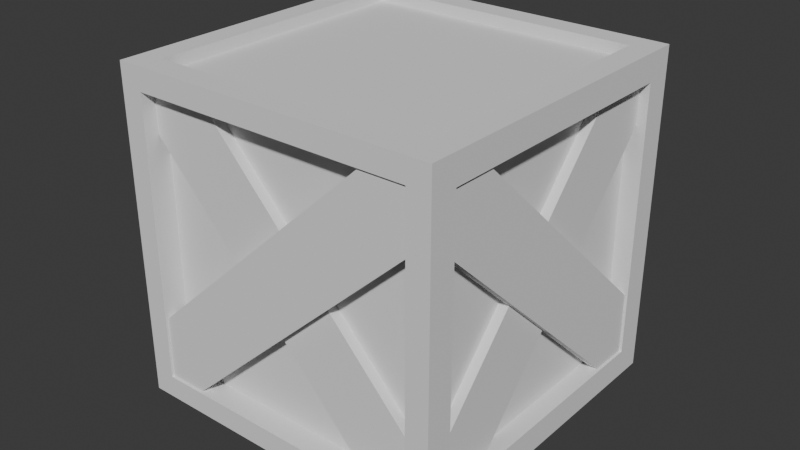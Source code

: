 # Source: Crate.blend  (saved by Blender 4.4.30; exported with 4.5.12 LTS)
import bpy
from mathutils import Matrix  # noqa: F401  (used for matrix-valued properties, if any)

bpy.ops.wm.read_factory_settings(use_empty=True)
scene = bpy.context.scene
scene.name = 'Scene'

# ---- collections
col_collection = bpy.data.collections.new('Collection'); scene.collection.children.link(col_collection)

# ---- world
world_world = bpy.data.worlds.new('World'); scene.world = world_world
world_world.use_nodes = True; world_world.node_tree.nodes.clear()
_N = world_world.node_tree.nodes; _L = world_world.node_tree.links
n0 = _N.new('ShaderNodeOutputWorld'); n0.name = 'World Output'; n0.location = (300, 300)
n1 = _N.new('ShaderNodeBackground'); n1.name = 'Background'; n1.location = (10, 300)
n1.inputs[0].default_value = (0.05088, 0.05088, 0.05088, 1.0)
_L.new(n1.outputs[0], n0.inputs[0])
n0.is_active_output = True
world_world.color = (0.05088, 0.05088, 0.05088)
world_world.sun_shadow_jitter_overblur = 0.0

# ---- meshes
me_cube_001 = bpy.data.meshes.new('Cube.001')
me_cube_001.from_pydata([(-0.375, -0.375, -0.375), (-0.375, -0.375, 0.375), (-0.375, 0.375, -0.375), (-0.375, 0.375, 0.375), (0.375, -0.375, -0.375), (0.375, -0.375, 0.375), (0.375, 0.375, -0.375), (0.375, 0.375, 0.375), (0.375, 0.3126, 0.3126), (0.375, 0.3126, -0.3126), (0.375, -0.3126, -0.3126), (0.375, -0.3126, 0.3126), (0.3313, 0.3126, 0.3126), (0.3313, 0.3126, -0.3126), (0.3313, -0.3126, -0.3126), (0.3313, -0.3126, 0.3126), (-0.3174, 0.375, 0.3174), (-0.3174, 0.375, -0.3174), (0.3174, 0.375, -0.3174), (0.3174, 0.375, 0.3174), (-0.3174, 0.3422, 0.3174), (-0.3174, 0.3422, -0.3174), (0.3174, 0.3422, -0.3174), (0.3174, 0.3422, 0.3174), (-0.3233, -0.375, -0.3233), (-0.3233, -0.375, 0.3233), (0.3233, -0.375, 0.3233), (0.3233, -0.375, -0.3233), (-0.3233, -0.3193, -0.3233), (-0.3233, -0.3193, 0.3233), (0.3233, -0.3193, 0.3233), (0.3233, -0.3193, -0.3233), (-0.375, 0.3214, -0.3214), (-0.375, -0.3214, -0.3214), (-0.375, -0.3214, 0.3214), (-0.375, 0.3214, 0.3214), (-0.334, 0.3214, -0.3214), (-0.334, -0.3214, -0.3214), (-0.334, -0.3214, 0.3214), (-0.334, 0.3214, 0.3214), (-0.3186, -0.3186, 0.375), (-0.3186, 0.3186, 0.375), (0.3186, 0.3186, 0.375), (0.3186, -0.3186, 0.375), (-0.3186, -0.3186, 0.3493), (-0.3186, 0.3186, 0.3493), (0.3186, 0.3186, 0.3493), (0.3186, -0.3186, 0.3493), (-0.3244, 0.3244, -0.375), (-0.3244, -0.3244, -0.375), (0.3244, 0.3244, -0.375), (0.3244, -0.3244, -0.375), (-0.3244, 0.3244, -0.3577), (-0.3244, -0.3244, -0.3577), (0.3244, 0.3244, -0.3577), (0.3244, -0.3244, -0.3577)], [], [(1, 3, 35, 34), (7, 6, 18, 19), (6, 7, 8, 9), (5, 1, 25, 26), (2, 6, 50, 48), (3, 1, 40, 41), (11, 10, 14, 15), (5, 4, 10, 11), (4, 6, 9, 10), (7, 5, 11, 8), (13, 12, 15, 14), (10, 9, 13, 14), (8, 11, 15, 12), (9, 8, 12, 13), (17, 16, 20, 21), (6, 2, 17, 18), (3, 7, 19, 16), (2, 3, 16, 17), (21, 20, 23, 22), (19, 18, 22, 23), (18, 17, 21, 22), (16, 19, 23, 20), (24, 27, 31, 28), (4, 5, 26, 27), (1, 0, 24, 25), (0, 4, 27, 24), (31, 30, 29, 28), (25, 24, 28, 29), (26, 25, 29, 30), (27, 26, 30, 31), (33, 34, 38, 37), (2, 0, 33, 32), (3, 2, 32, 35), (0, 1, 34, 33), (37, 38, 39, 36), (34, 35, 39, 38), (32, 33, 37, 36), (35, 32, 36, 39), (40, 43, 47, 44), (1, 5, 43, 40), (7, 3, 41, 42), (5, 7, 42, 43), (46, 45, 44, 47), (42, 41, 45, 46), (43, 42, 46, 47), (41, 40, 44, 45), (50, 51, 55, 54), (0, 2, 48, 49), (6, 4, 51, 50), (4, 0, 49, 51), (52, 54, 55, 53), (49, 48, 52, 53), (51, 49, 53, 55), (48, 50, 54, 52)])
_uv = me_cube_001.uv_layers.new(name='UVMap')
_uv.uv.foreach_set('vector', [0.875, 0.75, 0.875, 0.5, 0.875, 0.5, 0.875, 0.75, 0.625, 0.5, 0.375, 0.5, 0.375, 0.5, 0.625, 0.5, 0.375, 0.5, 0.625, 0.5, 0.625, 0.5, 0.375, 0.5, 0.625, 0.75, 0.875, 0.75, 0.875, 0.75, 0.625, 0.75, 0.125, 0.5, 0.375, 0.5, 0.375, 0.5, 0.125, 0.5, 0.875, 0.5, 0.875, 0.75, 0.875, 0.75, 0.875, 0.5, 0.625, 0.75, 0.375, 0.75, 0.375, 0.75, 0.625, 0.75, 0.625, 0.75, 0.375, 0.75, 0.375, 0.75, 0.625, 0.75, 0.375, 0.75, 0.375, 0.5, 0.375, 0.5, 0.375, 0.75, 0.625, 0.5, 0.625, 0.75, 0.625, 0.75, 0.625, 0.5, 0.375, 0.5, 0.625, 0.5, 0.625, 0.75, 0.375, 0.75, 0.375, 0.75, 0.375, 0.5, 0.375, 0.5, 0.375, 0.75, 0.625, 0.5, 0.625, 0.75, 0.625, 0.75, 0.625, 0.5, 0.375, 0.5, 0.625, 0.5, 0.625, 0.5, 0.375, 0.5, 0.375, 0.25, 0.625, 0.25, 0.625, 0.25, 0.375, 0.25, 0.375, 0.5, 0.125, 0.5, 0.125, 0.5, 0.375, 0.5, 0.875, 0.5, 0.625, 0.5, 0.625, 0.5, 0.875, 0.5, 0.375, 0.25, 0.625, 0.25, 0.625, 0.25, 0.375, 0.25, 0.375, 0.25, 0.625, 0.25, 0.625, 0.5, 0.375, 0.5, 0.625, 0.5, 0.375, 0.5, 0.375, 0.5, 0.625, 0.5, 0.375, 0.5, 0.125, 0.5, 0.125, 0.5, 0.375, 0.5, 0.875, 0.5, 0.625, 0.5, 0.625, 0.5, 0.875, 0.5, 0.125, 0.75, 0.375, 0.75, 0.375, 0.75, 0.125, 0.75, 0.375, 0.75, 0.625, 0.75, 0.625, 0.75, 0.375, 0.75, 0.625, 0.0, 0.375, 0.0, 0.375, 0.0, 0.625, 0.0, 0.125, 0.75, 0.375, 0.75, 0.375, 0.75, 0.125, 0.75, 0.375, 0.75, 0.625, 0.75, 0.625, 1.0, 0.375, 1.0, 0.625, 0.0, 0.375, 0.0, 0.375, 0.0, 0.625, 0.0, 0.625, 0.75, 0.875, 0.75, 0.875, 0.75, 0.625, 0.75, 0.375, 0.75, 0.625, 0.75, 0.625, 0.75, 0.375, 0.75, 0.375, 0.0, 0.625, 0.0, 0.625, 0.0, 0.375, 0.0, 0.125, 0.5, 0.125, 0.75, 0.125, 0.75, 0.125, 0.5, 0.625, 0.25, 0.375, 0.25, 0.375, 0.25, 0.625, 0.25, 0.375, 0.0, 0.625, 0.0, 0.625, 0.0, 0.375, 0.0, 0.375, 0.0, 0.625, 0.0, 0.625, 0.25, 0.375, 0.25, 0.875, 0.75, 0.875, 0.5, 0.875, 0.5, 0.875, 0.75, 0.125, 0.5, 0.125, 0.75, 0.125, 0.75, 0.125, 0.5, 0.625, 0.25, 0.375, 0.25, 0.375, 0.25, 0.625, 0.25, 0.875, 0.75, 0.625, 0.75, 0.625, 0.75, 0.875, 0.75, 0.875, 0.75, 0.625, 0.75, 0.625, 0.75, 0.875, 0.75, 0.625, 0.5, 0.875, 0.5, 0.875, 0.5, 0.625, 0.5, 0.625, 0.75, 0.625, 0.5, 0.625, 0.5, 0.625, 0.75, 0.625, 0.5, 0.875, 0.5, 0.875, 0.75, 0.625, 0.75, 0.625, 0.5, 0.875, 0.5, 0.875, 0.5, 0.625, 0.5, 0.625, 0.75, 0.625, 0.5, 0.625, 0.5, 0.625, 0.75, 0.875, 0.5, 0.875, 0.75, 0.875, 0.75, 0.875, 0.5, 0.375, 0.5, 0.375, 0.75, 0.375, 0.75, 0.375, 0.5, 0.125, 0.75, 0.125, 0.5, 0.125, 0.5, 0.125, 0.75, 0.375, 0.5, 0.375, 0.75, 0.375, 0.75, 0.375, 0.5, 0.375, 0.75, 0.125, 0.75, 0.125, 0.75, 0.375, 0.75, 0.125, 0.5, 0.375, 0.5, 0.375, 0.75, 0.125, 0.75, 0.125, 0.75, 0.125, 0.5, 0.125, 0.5, 0.125, 0.75, 0.375, 0.75, 0.125, 0.75, 0.125, 0.75, 0.375, 0.75, 0.125, 0.5, 0.375, 0.5, 0.375, 0.5, 0.125, 0.5])
me_cube_001.use_mirror_topology = True
me_cube_001.update()
me_cube_002 = bpy.data.meshes.new('Cube.002')
me_cube_002.from_pydata([(-0.375, -0.3885, -0.3755), (-0.375, -0.4029, 0.4923), (-0.375, 0.4258, -0.4711), (-0.375, 0.3826, 0.4106), (0.375, -0.3885, -0.3755), (0.375, -0.4029, 0.4923), (0.375, 0.4258, -0.4711), (0.375, 0.3826, 0.4106), (-0.375, -0.4678, 0.1328), (-0.375, 0.4637, -0.08536), (0.375, 0.4637, -0.08536), (0.375, -0.4678, 0.1328)], [], [(8, 1, 3, 9), (9, 3, 7, 10), (10, 7, 5, 11), (11, 5, 1, 8), (2, 6, 4, 0), (7, 3, 1, 5), (4, 11, 8, 0), (6, 10, 11, 4), (2, 9, 10, 6), (0, 8, 9, 2)])
_uv = me_cube_002.uv_layers.new(name='UVMap')
_uv.uv.foreach_set('vector', [0.4977, 0.0, 0.625, 0.0, 0.625, 0.25, 0.4977, 0.25, 0.4977, 0.25, 0.625, 0.25, 0.625, 0.5, 0.4977, 0.5, 0.4977, 0.5, 0.625, 0.5, 0.625, 0.75, 0.4977, 0.75, 0.4977, 0.75, 0.625, 0.75, 0.625, 1.0, 0.4977, 1.0, 0.125, 0.5, 0.375, 0.5, 0.375, 0.75, 0.125, 0.75, 0.625, 0.5, 0.875, 0.5, 0.875, 0.75, 0.625, 0.75, 0.375, 0.75, 0.4977, 0.75, 0.4977, 1.0, 0.375, 1.0, 0.375, 0.5, 0.4977, 0.5, 0.4977, 0.75, 0.375, 0.75, 0.375, 0.25, 0.4977, 0.25, 0.4977, 0.5, 0.375, 0.5, 0.375, 0.0, 0.4977, 0.0, 0.4977, 0.25, 0.375, 0.25])
me_cube_002.update()
me_cube_003 = bpy.data.meshes.new('Cube.003')
me_cube_003.from_pydata([(-0.375, -0.3885, -0.3755), (-0.375, -0.4029, 0.4923), (-0.375, 0.4258, -0.4711), (-0.375, 0.3826, 0.4106), (0.375, -0.3885, -0.3755), (0.375, -0.4029, 0.4923), (0.375, 0.4258, -0.4711), (0.375, 0.3826, 0.4106), (-0.375, -0.4678, 0.1328), (-0.375, 0.4637, -0.08536), (0.375, 0.4637, -0.08536), (0.375, -0.4678, 0.1328)], [], [(8, 1, 3, 9), (9, 3, 7, 10), (10, 7, 5, 11), (11, 5, 1, 8), (2, 6, 4, 0), (7, 3, 1, 5), (4, 11, 8, 0), (6, 10, 11, 4), (2, 9, 10, 6), (0, 8, 9, 2)])
_uv = me_cube_003.uv_layers.new(name='UVMap')
_uv.uv.foreach_set('vector', [0.4977, 0.0, 0.625, 0.0, 0.625, 0.25, 0.4977, 0.25, 0.4977, 0.25, 0.625, 0.25, 0.625, 0.5, 0.4977, 0.5, 0.4977, 0.5, 0.625, 0.5, 0.625, 0.75, 0.4977, 0.75, 0.4977, 0.75, 0.625, 0.75, 0.625, 1.0, 0.4977, 1.0, 0.125, 0.5, 0.375, 0.5, 0.375, 0.75, 0.125, 0.75, 0.625, 0.5, 0.875, 0.5, 0.875, 0.75, 0.625, 0.75, 0.375, 0.75, 0.4977, 0.75, 0.4977, 1.0, 0.375, 1.0, 0.375, 0.5, 0.4977, 0.5, 0.4977, 0.75, 0.375, 0.75, 0.375, 0.25, 0.4977, 0.25, 0.4977, 0.5, 0.375, 0.5, 0.375, 0.0, 0.4977, 0.0, 0.4977, 0.25, 0.375, 0.25])
me_cube_003.update()
me_cube_004 = bpy.data.meshes.new('Cube.004')
me_cube_004.from_pydata([(-0.375, -0.3885, -0.3755), (-0.375, -0.4029, 0.4923), (-0.375, 0.4258, -0.4711), (-0.375, 0.3826, 0.4106), (0.375, -0.3885, -0.3755), (0.375, -0.4029, 0.4923), (0.375, 0.4258, -0.4711), (0.375, 0.3826, 0.4106), (-0.375, -0.4678, 0.1328), (-0.375, 0.4637, -0.08536), (0.375, 0.4637, -0.08536), (0.375, -0.4678, 0.1328)], [], [(8, 1, 3, 9), (9, 3, 7, 10), (10, 7, 5, 11), (11, 5, 1, 8), (2, 6, 4, 0), (7, 3, 1, 5), (4, 11, 8, 0), (6, 10, 11, 4), (2, 9, 10, 6), (0, 8, 9, 2)])
_uv = me_cube_004.uv_layers.new(name='UVMap')
_uv.uv.foreach_set('vector', [0.4977, 0.0, 0.625, 0.0, 0.625, 0.25, 0.4977, 0.25, 0.4977, 0.25, 0.625, 0.25, 0.625, 0.5, 0.4977, 0.5, 0.4977, 0.5, 0.625, 0.5, 0.625, 0.75, 0.4977, 0.75, 0.4977, 0.75, 0.625, 0.75, 0.625, 1.0, 0.4977, 1.0, 0.125, 0.5, 0.375, 0.5, 0.375, 0.75, 0.125, 0.75, 0.625, 0.5, 0.875, 0.5, 0.875, 0.75, 0.625, 0.75, 0.375, 0.75, 0.4977, 0.75, 0.4977, 1.0, 0.375, 1.0, 0.375, 0.5, 0.4977, 0.5, 0.4977, 0.75, 0.375, 0.75, 0.375, 0.25, 0.4977, 0.25, 0.4977, 0.5, 0.375, 0.5, 0.375, 0.0, 0.4977, 0.0, 0.4977, 0.25, 0.375, 0.25])
me_cube_004.update()
me_cube_005 = bpy.data.meshes.new('Cube.005')
me_cube_005.from_pydata([(-0.375, -0.3885, -0.3755), (-0.375, -0.4029, 0.4923), (-0.375, 0.4258, -0.4711), (-0.375, 0.3826, 0.4106), (0.375, -0.3885, -0.3755), (0.375, -0.4029, 0.4923), (0.375, 0.4258, -0.4711), (0.375, 0.3826, 0.4106), (-0.375, -0.4678, 0.1328), (-0.375, 0.4637, -0.08536), (0.375, 0.4637, -0.08536), (0.375, -0.4678, 0.1328)], [], [(8, 1, 3, 9), (9, 3, 7, 10), (10, 7, 5, 11), (11, 5, 1, 8), (2, 6, 4, 0), (7, 3, 1, 5), (4, 11, 8, 0), (6, 10, 11, 4), (2, 9, 10, 6), (0, 8, 9, 2)])
_uv = me_cube_005.uv_layers.new(name='UVMap')
_uv.uv.foreach_set('vector', [0.4977, 0.0, 0.625, 0.0, 0.625, 0.25, 0.4977, 0.25, 0.4977, 0.25, 0.625, 0.25, 0.625, 0.5, 0.4977, 0.5, 0.4977, 0.5, 0.625, 0.5, 0.625, 0.75, 0.4977, 0.75, 0.4977, 0.75, 0.625, 0.75, 0.625, 1.0, 0.4977, 1.0, 0.125, 0.5, 0.375, 0.5, 0.375, 0.75, 0.125, 0.75, 0.625, 0.5, 0.875, 0.5, 0.875, 0.75, 0.625, 0.75, 0.375, 0.75, 0.4977, 0.75, 0.4977, 1.0, 0.375, 1.0, 0.375, 0.5, 0.4977, 0.5, 0.4977, 0.75, 0.375, 0.75, 0.375, 0.25, 0.4977, 0.25, 0.4977, 0.5, 0.375, 0.5, 0.375, 0.0, 0.4977, 0.0, 0.4977, 0.25, 0.375, 0.25])
me_cube_005.update()
me_cube_006 = bpy.data.meshes.new('Cube.006')
me_cube_006.from_pydata([(-0.375, -0.3885, -0.3755), (-0.375, -0.4029, 0.4923), (-0.375, 0.4258, -0.4711), (-0.375, 0.3826, 0.4106), (0.375, -0.3885, -0.3755), (0.375, -0.4029, 0.4923), (0.375, 0.4258, -0.4711), (0.375, 0.3826, 0.4106), (-0.375, -0.4678, 0.1328), (-0.375, 0.4637, -0.08536), (0.375, 0.4637, -0.08536), (0.375, -0.4678, 0.1328)], [], [(8, 1, 3, 9), (9, 3, 7, 10), (10, 7, 5, 11), (11, 5, 1, 8), (2, 6, 4, 0), (7, 3, 1, 5), (4, 11, 8, 0), (6, 10, 11, 4), (2, 9, 10, 6), (0, 8, 9, 2)])
_uv = me_cube_006.uv_layers.new(name='UVMap')
_uv.uv.foreach_set('vector', [0.4977, 0.0, 0.625, 0.0, 0.625, 0.25, 0.4977, 0.25, 0.4977, 0.25, 0.625, 0.25, 0.625, 0.5, 0.4977, 0.5, 0.4977, 0.5, 0.625, 0.5, 0.625, 0.75, 0.4977, 0.75, 0.4977, 0.75, 0.625, 0.75, 0.625, 1.0, 0.4977, 1.0, 0.125, 0.5, 0.375, 0.5, 0.375, 0.75, 0.125, 0.75, 0.625, 0.5, 0.875, 0.5, 0.875, 0.75, 0.625, 0.75, 0.375, 0.75, 0.4977, 0.75, 0.4977, 1.0, 0.375, 1.0, 0.375, 0.5, 0.4977, 0.5, 0.4977, 0.75, 0.375, 0.75, 0.375, 0.25, 0.4977, 0.25, 0.4977, 0.5, 0.375, 0.5, 0.375, 0.0, 0.4977, 0.0, 0.4977, 0.25, 0.375, 0.25])
me_cube_006.update()

# ---- objects
ob_cube = bpy.data.objects.new('Cube', me_cube_001)
ob_crate = bpy.data.objects.new('Crate', None)
ob_board = bpy.data.objects.new('Board', me_cube_002)
ob_board_001 = bpy.data.objects.new('Board.001', me_cube_002)
ob_board_002 = bpy.data.objects.new('Board.002', me_cube_003)
ob_board_003 = bpy.data.objects.new('Board.003', me_cube_004)
ob_board_004 = bpy.data.objects.new('Board.004', me_cube_005)
ob_board_005 = bpy.data.objects.new('Board.005', me_cube_006)

# ---- transforms, parenting, visibility, modifiers, constraints
ob_cube.parent = ob_crate
ob_cube.location = (0.0, 0.0, 0.375)
ob_crate.location = (0.0, 0.0, 0.0)
ob_board.parent = ob_crate
ob_board.location = (0.3574, 0.0, 0.3757)
ob_board.rotation_euler = (-0.7253, -1.473e-16, 5.588e-17)
ob_board.scale = (-0.03197, 1.0, 0.1896)
ob_board_001.parent = ob_crate
ob_board_001.location = (0.3415, 2.103e-25, 0.3757)
ob_board_001.rotation_euler = (-2.289, -1.672e-16, 3.681e-16)
ob_board_001.scale = (-0.03197, 1.0, 0.1896)
ob_board_002.parent = ob_crate
ob_board_002.location = (0.0011, 0.351, 0.3757)
ob_board_002.rotation_euler = (-0.7253, -1.473e-16, -1.571)
ob_board_002.scale = (-0.03197, 1.0, 0.1896)
ob_board_003.parent = ob_crate
ob_board_003.location = (-0.3552, 0.0, 0.3757)
ob_board_003.rotation_euler = (-0.7253, -1.924e-15, -3.142)
ob_board_003.scale = (-0.03197, 1.0, 0.1896)
ob_board_004.parent = ob_crate
ob_board_004.location = (-0.00154, -0.3574, 0.3757)
ob_board_004.rotation_euler = (-0.7253, 1.229e-14, -4.712)
ob_board_004.scale = (-0.03197, 1.0, 0.1896)
ob_board_005.parent = ob_crate
ob_board_005.location = (-0.00154, -0.3307, 0.3757)
ob_board_005.rotation_euler = (315.0, 4.888e-07, -4.712)
ob_board_005.scale = (-0.03197, 1.0, 0.1896)

# ---- collection membership
col_collection.objects.link(ob_cube)
col_collection.objects.link(ob_crate)
col_collection.objects.link(ob_board)
col_collection.objects.link(ob_board_001)
col_collection.objects.link(ob_board_002)
col_collection.objects.link(ob_board_003)
col_collection.objects.link(ob_board_004)
col_collection.objects.link(ob_board_005)

# ---- scene / render settings (as saved in the file)
scene.frame_start = 1; scene.frame_end = 250; scene.frame_set(1)
scene.render.engine = 'BLENDER_EEVEE_NEXT'
bpy.context.view_layer.update()

# ---- added for rendering (the .blend has no active camera and no usable light): camera, sun
cam_auto = bpy.data.cameras.new('AutoCamera')
cam_auto.lens = 50.0
cam_auto.sensor_width = 36.0
cam_auto.clip_end = 1000.0
ob_auto_camera = bpy.data.objects.new('AutoCamera', cam_auto)
scene.collection.objects.link(ob_auto_camera)
ob_auto_camera.location = (1.31423, -1.57734, 1.42751)
ob_auto_camera.rotation_euler = (1.09748, -7.21219e-08, 0.694738)
scene.camera = ob_auto_camera
light_auto_sun = bpy.data.lights.new('AutoSun', 'SUN')
light_auto_sun.energy = 3.0
light_auto_sun.angle = 0.0523599
ob_auto_sun = bpy.data.objects.new('AutoSun', light_auto_sun)
scene.collection.objects.link(ob_auto_sun)
ob_auto_sun.rotation_euler = (0.872665, 0.174533, 0.523599)
bpy.context.view_layer.update()
